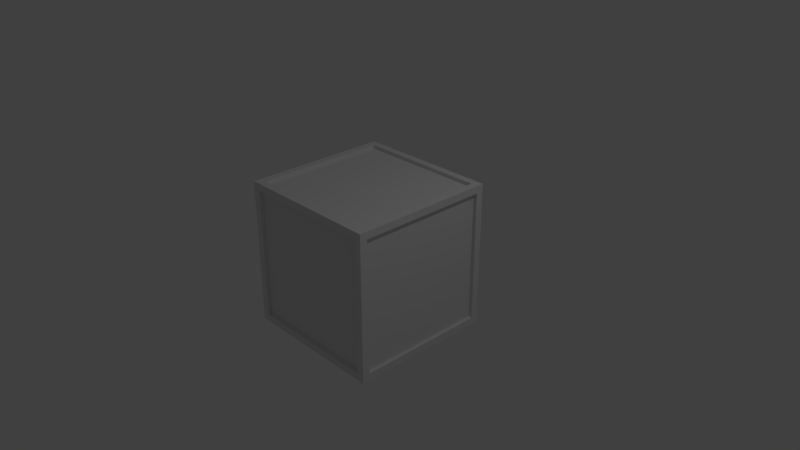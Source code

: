# Source: QuestionBlockDepleted.blend  (saved by Blender 2.79.0; exported with 4.5.12 LTS)
import bpy
from mathutils import Matrix  # noqa: F401  (used for matrix-valued properties, if any)

bpy.ops.wm.read_factory_settings(use_empty=True)
scene = bpy.context.scene
scene.name = 'Scene'

# ---- collections
col_collection_1 = bpy.data.collections.new('Collection 1'); scene.collection.children.link(col_collection_1)

# ---- materials (node trees are filled in below, after node groups)
mat_material = bpy.data.materials.new('Material')
mat_material.alpha_threshold = 0.0
mat_material.use_transparent_shadow = False
mat_material.roughness = 0.5
mat_material.line_color = (0.0, 0.0, 0.0, 1.0)

# ---- material node trees

# ---- world
world_world = bpy.data.worlds.new('World'); scene.world = world_world
world_world.color = (0.05088, 0.05088, 0.05088)
world_world.use_sun_shadow = False
world_world.sun_shadow_jitter_overblur = 0.0
world_world.cycles.sampling_method = 'MANUAL'

# ---- cameras
cam_camera = bpy.data.cameras.new('Camera')
cam_camera.clip_end = 100.0
cam_camera.lens = 35.0
cam_camera.sensor_width = 32.0
cam_camera.sensor_height = 18.0
cam_camera.ortho_scale = 7.314
cam_camera.dof.focus_distance = 0.0
cam_camera.dof.aperture_fstop = 128.0

# ---- lights
light_lamp = bpy.data.lights.new('Lamp', 'POINT')
light_lamp.transmission_factor = 0.0
light_lamp.cutoff_distance = 30.0
light_lamp.energy = 100.0
light_lamp.shadow_buffer_clip_start = 1.001
light_lamp.shadow_soft_size = 0.1
light_lamp.shadow_maximum_resolution = 0.006
light_lamp.use_absolute_resolution = True

# ---- meshes
me_cube = bpy.data.meshes.new('Cube')
me_cube.from_pydata([(0.9, 0.9, -1.0), (0.9, -0.9, -1.0), (-0.9, -0.9, -1.0), (-0.9, 0.9, -1.0), (0.9, 0.9, 1.0), (0.9, -0.9, 1.0), (-0.9, -0.9, 1.0), (-0.9, 0.9, 1.0), (1.0, 0.9, -0.9), (1.0, -0.9, -0.9), (-1.0, 0.9, -0.9), (-1.0, -0.9, -0.9), (1.0, 0.9, 0.9), (1.0, -0.9, 0.9), (-1.0, 0.9, 0.9), (-1.0, -0.9, 0.9), (0.9, 1.0, -0.9), (0.9, -1.0, -0.9), (0.9, 1.0, 0.9), (0.9, -1.0, 0.9), (-0.9, -1.0, -0.9), (-0.9, 1.0, -0.9), (-0.9, -1.0, 0.9), (-0.9, 1.0, 0.9), (1.0, 1.0, -1.0), (-1.0, 1.0, -1.0), (1.0, 1.0, 1.0), (1.0, -1.0, -1.0), (-1.0, -1.0, -1.0), (1.0, -1.0, 1.0), (-1.0, -1.0, 1.0), (-1.0, 1.0, 1.0), (0.9, 0.9, -0.95), (0.9, -0.9, -0.95), (-0.9, 0.9, -0.95), (-0.9, -0.9, -0.95), (0.9, 0.9, 0.95), (0.9, -0.9, 0.95), (-0.9, 0.9, 0.95), (-0.9, -0.9, 0.95), (0.9, 0.95, -0.9), (-0.9, 0.95, -0.9), (0.9, 0.95, 0.9), (0.9, -0.95, -0.9), (-0.9, -0.95, -0.9), (0.9, -0.95, 0.9), (-0.9, -0.95, 0.9), (-0.9, 0.95, 0.9), (0.95, 0.9, -0.9), (0.95, -0.9, -0.9), (0.95, 0.9, 0.9), (0.95, -0.9, 0.9), (-0.95, -0.9, -0.9), (-0.95, 0.9, -0.9), (-0.95, -0.9, 0.9), (-0.95, 0.9, 0.9)], [], [(2, 3, 34, 35), (4, 7, 38, 36), (15, 14, 55, 54), (22, 20, 44, 46), (9, 8, 48, 49), (23, 18, 42, 47), (1, 0, 24, 27), (0, 3, 25, 24), (2, 1, 27, 28), (3, 2, 28, 25), (4, 5, 29, 26), (7, 4, 26, 31), (5, 6, 30, 29), (6, 7, 31, 30), (8, 9, 27, 24), (12, 8, 24, 26), (9, 13, 29, 27), (11, 10, 25, 28), (15, 11, 28, 30), (10, 14, 31, 25), (13, 12, 26, 29), (14, 15, 30, 31), (21, 16, 24, 25), (16, 18, 26, 24), (17, 20, 28, 27), (19, 17, 27, 29), (20, 22, 30, 28), (23, 21, 25, 31), (18, 23, 31, 26), (22, 19, 29, 30), (32, 33, 35, 34), (36, 38, 39, 37), (3, 0, 32, 34), (6, 5, 37, 39), (5, 4, 36, 37), (1, 2, 35, 33), (0, 1, 33, 32), (7, 6, 39, 38), (43, 45, 46, 44), (42, 40, 41, 47), (20, 17, 43, 44), (16, 21, 41, 40), (19, 22, 46, 45), (21, 23, 47, 41), (17, 19, 45, 43), (18, 16, 40, 42), (48, 50, 51, 49), (52, 54, 55, 53), (14, 10, 53, 55), (10, 11, 52, 53), (8, 12, 50, 48), (12, 13, 51, 50), (11, 15, 54, 52), (13, 9, 49, 51)])
me_cube.materials.append(mat_material)
me_cube.use_remesh_preserve_volume = False
me_cube.use_remesh_preserve_attributes = False
me_cube.use_mirror_vertex_groups = False
me_cube.update()

# ---- objects
ob_cube = bpy.data.objects.new('Cube', me_cube)
ob_lamp = bpy.data.objects.new('Lamp', light_lamp)
ob_camera = bpy.data.objects.new('Camera', cam_camera)

# ---- transforms, parenting, visibility, modifiers, constraints
ob_cube.location = (0.0, 0.0, 0.0)
ob_cube.lock_rotations_4d = False
ob_cube.empty_display_type = 'ARROWS'
ob_cube.lineart.crease_threshold = 0.0
ob_lamp.location = (4.076, 1.005, 5.904)
ob_lamp.rotation_euler = (0.6503, 0.05522, 1.866)
ob_lamp.lock_rotations_4d = False
ob_lamp.empty_display_type = 'ARROWS'
ob_lamp.color = (0.0, 0.0, 0.0, 0.0)
ob_lamp.lineart.crease_threshold = 0.0
ob_camera.location = (7.481, -6.508, 5.344)
ob_camera.rotation_euler = (1.109, 0.0, 0.8149)
ob_camera.lock_rotations_4d = False
ob_camera.empty_display_type = 'ARROWS'
ob_camera.color = (0.0, 0.0, 0.0, 0.0)
ob_camera.display_type = 'WIRE'
ob_camera.lineart.crease_threshold = 0.0

# ---- collection membership
col_collection_1.objects.link(ob_cube)
col_collection_1.objects.link(ob_lamp)
col_collection_1.objects.link(ob_camera)

# ---- scene / render settings (as saved in the file)
scene.camera = ob_camera
scene.frame_start = 1; scene.frame_end = 250; scene.frame_set(1)
scene.render.engine = 'BLENDER_EEVEE_NEXT'
scene.render.resolution_percentage = 50
scene.render.dither_intensity = 0.0
scene.cycles.use_denoising = False
scene.cycles.samples = 128
scene.cycles.sampling_pattern = 'TABULATED_SOBOL'
scene.cycles.use_adaptive_sampling = False
scene.cycles.use_light_tree = False
scene.cycles.blur_glossy = 0.0
scene.cycles.sample_clamp_indirect = 0.0
scene.view_settings.view_transform = 'Standard'
bpy.context.view_layer.update()
